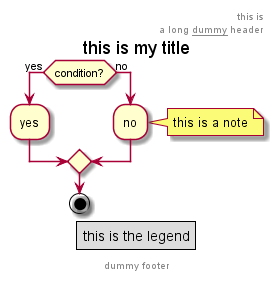

The diagram above was rendered by PlantUML. Its source (embedded in the PNG):
@startuml -->
title this is my title
if (condition?) then (yes)
  :yes;
else (no)
  :no;
  note right
    this is a note
  end note
endif
stop

legend
this is the legend
endlegend

footer dummy footer
header
  this is
  a long __dummy__ header
end header

@enduml